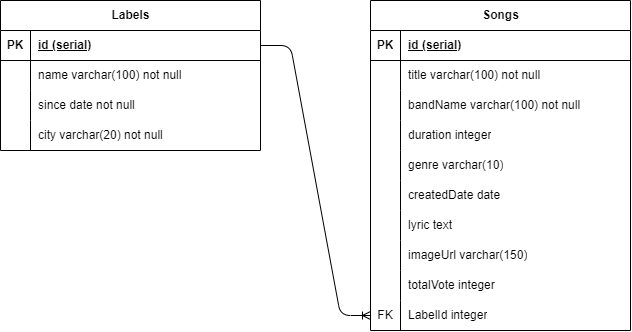

The diagram above was exported from draw.io. Its source (the exported page's mxGraphModel, read from the mxfile embedded in the PNG):
<mxGraphModel dx="1131" dy="733" grid="1" gridSize="10" guides="1" tooltips="1" connect="1" arrows="1" fold="1" page="1" pageScale="1" pageWidth="1169" pageHeight="827" math="0" shadow="0">
  <root>
    <mxCell id="0" />
    <mxCell id="1" parent="0" />
    <mxCell id="2" value="Labels" style="shape=table;startSize=30;container=1;collapsible=1;childLayout=tableLayout;fixedRows=1;rowLines=0;fontStyle=1;align=center;resizeLast=1;html=1;" vertex="1" parent="1">
      <mxGeometry x="90" y="190" width="260" height="150" as="geometry" />
    </mxCell>
    <mxCell id="3" value="" style="shape=tableRow;horizontal=0;startSize=0;swimlaneHead=0;swimlaneBody=0;fillColor=none;collapsible=0;dropTarget=0;points=[[0,0.5],[1,0.5]];portConstraint=eastwest;top=0;left=0;right=0;bottom=1;" vertex="1" parent="2">
      <mxGeometry y="30" width="260" height="30" as="geometry" />
    </mxCell>
    <mxCell id="4" value="PK" style="shape=partialRectangle;connectable=0;fillColor=none;top=0;left=0;bottom=0;right=0;fontStyle=1;overflow=hidden;whiteSpace=wrap;html=1;" vertex="1" parent="3">
      <mxGeometry width="30" height="30" as="geometry">
        <mxRectangle width="30" height="30" as="alternateBounds" />
      </mxGeometry>
    </mxCell>
    <mxCell id="5" value="id (serial)" style="shape=partialRectangle;connectable=0;fillColor=none;top=0;left=0;bottom=0;right=0;align=left;spacingLeft=6;fontStyle=5;overflow=hidden;whiteSpace=wrap;html=1;" vertex="1" parent="3">
      <mxGeometry x="30" width="230" height="30" as="geometry">
        <mxRectangle width="230" height="30" as="alternateBounds" />
      </mxGeometry>
    </mxCell>
    <mxCell id="6" value="" style="shape=tableRow;horizontal=0;startSize=0;swimlaneHead=0;swimlaneBody=0;fillColor=none;collapsible=0;dropTarget=0;points=[[0,0.5],[1,0.5]];portConstraint=eastwest;top=0;left=0;right=0;bottom=0;" vertex="1" parent="2">
      <mxGeometry y="60" width="260" height="30" as="geometry" />
    </mxCell>
    <mxCell id="7" value="" style="shape=partialRectangle;connectable=0;fillColor=none;top=0;left=0;bottom=0;right=0;editable=1;overflow=hidden;whiteSpace=wrap;html=1;" vertex="1" parent="6">
      <mxGeometry width="30" height="30" as="geometry">
        <mxRectangle width="30" height="30" as="alternateBounds" />
      </mxGeometry>
    </mxCell>
    <mxCell id="8" value="name varchar(100) not null" style="shape=partialRectangle;connectable=0;fillColor=none;top=0;left=0;bottom=0;right=0;align=left;spacingLeft=6;overflow=hidden;whiteSpace=wrap;html=1;" vertex="1" parent="6">
      <mxGeometry x="30" width="230" height="30" as="geometry">
        <mxRectangle width="230" height="30" as="alternateBounds" />
      </mxGeometry>
    </mxCell>
    <mxCell id="9" value="" style="shape=tableRow;horizontal=0;startSize=0;swimlaneHead=0;swimlaneBody=0;fillColor=none;collapsible=0;dropTarget=0;points=[[0,0.5],[1,0.5]];portConstraint=eastwest;top=0;left=0;right=0;bottom=0;" vertex="1" parent="2">
      <mxGeometry y="90" width="260" height="30" as="geometry" />
    </mxCell>
    <mxCell id="10" value="" style="shape=partialRectangle;connectable=0;fillColor=none;top=0;left=0;bottom=0;right=0;editable=1;overflow=hidden;whiteSpace=wrap;html=1;" vertex="1" parent="9">
      <mxGeometry width="30" height="30" as="geometry">
        <mxRectangle width="30" height="30" as="alternateBounds" />
      </mxGeometry>
    </mxCell>
    <mxCell id="11" value="since date not null" style="shape=partialRectangle;connectable=0;fillColor=none;top=0;left=0;bottom=0;right=0;align=left;spacingLeft=6;overflow=hidden;whiteSpace=wrap;html=1;" vertex="1" parent="9">
      <mxGeometry x="30" width="230" height="30" as="geometry">
        <mxRectangle width="230" height="30" as="alternateBounds" />
      </mxGeometry>
    </mxCell>
    <mxCell id="12" value="" style="shape=tableRow;horizontal=0;startSize=0;swimlaneHead=0;swimlaneBody=0;fillColor=none;collapsible=0;dropTarget=0;points=[[0,0.5],[1,0.5]];portConstraint=eastwest;top=0;left=0;right=0;bottom=0;" vertex="1" parent="2">
      <mxGeometry y="120" width="260" height="30" as="geometry" />
    </mxCell>
    <mxCell id="13" value="" style="shape=partialRectangle;connectable=0;fillColor=none;top=0;left=0;bottom=0;right=0;editable=1;overflow=hidden;whiteSpace=wrap;html=1;" vertex="1" parent="12">
      <mxGeometry width="30" height="30" as="geometry">
        <mxRectangle width="30" height="30" as="alternateBounds" />
      </mxGeometry>
    </mxCell>
    <mxCell id="14" value="city varchar(20) not null" style="shape=partialRectangle;connectable=0;fillColor=none;top=0;left=0;bottom=0;right=0;align=left;spacingLeft=6;overflow=hidden;whiteSpace=wrap;html=1;" vertex="1" parent="12">
      <mxGeometry x="30" width="230" height="30" as="geometry">
        <mxRectangle width="230" height="30" as="alternateBounds" />
      </mxGeometry>
    </mxCell>
    <mxCell id="15" value="Songs" style="shape=table;startSize=30;container=1;collapsible=1;childLayout=tableLayout;fixedRows=1;rowLines=0;fontStyle=1;align=center;resizeLast=1;html=1;" vertex="1" parent="1">
      <mxGeometry x="460" y="190" width="260" height="330" as="geometry" />
    </mxCell>
    <mxCell id="16" value="" style="shape=tableRow;horizontal=0;startSize=0;swimlaneHead=0;swimlaneBody=0;fillColor=none;collapsible=0;dropTarget=0;points=[[0,0.5],[1,0.5]];portConstraint=eastwest;top=0;left=0;right=0;bottom=1;" vertex="1" parent="15">
      <mxGeometry y="30" width="260" height="30" as="geometry" />
    </mxCell>
    <mxCell id="17" value="PK" style="shape=partialRectangle;connectable=0;fillColor=none;top=0;left=0;bottom=0;right=0;fontStyle=1;overflow=hidden;whiteSpace=wrap;html=1;" vertex="1" parent="16">
      <mxGeometry width="30" height="30" as="geometry">
        <mxRectangle width="30" height="30" as="alternateBounds" />
      </mxGeometry>
    </mxCell>
    <mxCell id="18" value="id (serial)" style="shape=partialRectangle;connectable=0;fillColor=none;top=0;left=0;bottom=0;right=0;align=left;spacingLeft=6;fontStyle=5;overflow=hidden;whiteSpace=wrap;html=1;" vertex="1" parent="16">
      <mxGeometry x="30" width="230" height="30" as="geometry">
        <mxRectangle width="230" height="30" as="alternateBounds" />
      </mxGeometry>
    </mxCell>
    <mxCell id="19" value="" style="shape=tableRow;horizontal=0;startSize=0;swimlaneHead=0;swimlaneBody=0;fillColor=none;collapsible=0;dropTarget=0;points=[[0,0.5],[1,0.5]];portConstraint=eastwest;top=0;left=0;right=0;bottom=0;" vertex="1" parent="15">
      <mxGeometry y="60" width="260" height="30" as="geometry" />
    </mxCell>
    <mxCell id="20" value="" style="shape=partialRectangle;connectable=0;fillColor=none;top=0;left=0;bottom=0;right=0;editable=1;overflow=hidden;whiteSpace=wrap;html=1;" vertex="1" parent="19">
      <mxGeometry width="30" height="30" as="geometry">
        <mxRectangle width="30" height="30" as="alternateBounds" />
      </mxGeometry>
    </mxCell>
    <mxCell id="21" value="title varchar(100) not null" style="shape=partialRectangle;connectable=0;fillColor=none;top=0;left=0;bottom=0;right=0;align=left;spacingLeft=6;overflow=hidden;whiteSpace=wrap;html=1;" vertex="1" parent="19">
      <mxGeometry x="30" width="230" height="30" as="geometry">
        <mxRectangle width="230" height="30" as="alternateBounds" />
      </mxGeometry>
    </mxCell>
    <mxCell id="22" value="" style="shape=tableRow;horizontal=0;startSize=0;swimlaneHead=0;swimlaneBody=0;fillColor=none;collapsible=0;dropTarget=0;points=[[0,0.5],[1,0.5]];portConstraint=eastwest;top=0;left=0;right=0;bottom=0;" vertex="1" parent="15">
      <mxGeometry y="90" width="260" height="30" as="geometry" />
    </mxCell>
    <mxCell id="23" value="" style="shape=partialRectangle;connectable=0;fillColor=none;top=0;left=0;bottom=0;right=0;editable=1;overflow=hidden;whiteSpace=wrap;html=1;" vertex="1" parent="22">
      <mxGeometry width="30" height="30" as="geometry">
        <mxRectangle width="30" height="30" as="alternateBounds" />
      </mxGeometry>
    </mxCell>
    <mxCell id="24" value="bandName varchar(100) not null" style="shape=partialRectangle;connectable=0;fillColor=none;top=0;left=0;bottom=0;right=0;align=left;spacingLeft=6;overflow=hidden;whiteSpace=wrap;html=1;" vertex="1" parent="22">
      <mxGeometry x="30" width="230" height="30" as="geometry">
        <mxRectangle width="230" height="30" as="alternateBounds" />
      </mxGeometry>
    </mxCell>
    <mxCell id="25" value="" style="shape=tableRow;horizontal=0;startSize=0;swimlaneHead=0;swimlaneBody=0;fillColor=none;collapsible=0;dropTarget=0;points=[[0,0.5],[1,0.5]];portConstraint=eastwest;top=0;left=0;right=0;bottom=0;" vertex="1" parent="15">
      <mxGeometry y="120" width="260" height="30" as="geometry" />
    </mxCell>
    <mxCell id="26" value="" style="shape=partialRectangle;connectable=0;fillColor=none;top=0;left=0;bottom=0;right=0;editable=1;overflow=hidden;whiteSpace=wrap;html=1;" vertex="1" parent="25">
      <mxGeometry width="30" height="30" as="geometry">
        <mxRectangle width="30" height="30" as="alternateBounds" />
      </mxGeometry>
    </mxCell>
    <mxCell id="27" value="duration integer" style="shape=partialRectangle;connectable=0;fillColor=none;top=0;left=0;bottom=0;right=0;align=left;spacingLeft=6;overflow=hidden;whiteSpace=wrap;html=1;" vertex="1" parent="25">
      <mxGeometry x="30" width="230" height="30" as="geometry">
        <mxRectangle width="230" height="30" as="alternateBounds" />
      </mxGeometry>
    </mxCell>
    <mxCell id="37" style="shape=tableRow;horizontal=0;startSize=0;swimlaneHead=0;swimlaneBody=0;fillColor=none;collapsible=0;dropTarget=0;points=[[0,0.5],[1,0.5]];portConstraint=eastwest;top=0;left=0;right=0;bottom=0;" vertex="1" parent="15">
      <mxGeometry y="150" width="260" height="30" as="geometry" />
    </mxCell>
    <mxCell id="38" style="shape=partialRectangle;connectable=0;fillColor=none;top=0;left=0;bottom=0;right=0;editable=1;overflow=hidden;whiteSpace=wrap;html=1;" vertex="1" parent="37">
      <mxGeometry width="30" height="30" as="geometry">
        <mxRectangle width="30" height="30" as="alternateBounds" />
      </mxGeometry>
    </mxCell>
    <mxCell id="39" value="genre varchar(10)" style="shape=partialRectangle;connectable=0;fillColor=none;top=0;left=0;bottom=0;right=0;align=left;spacingLeft=6;overflow=hidden;whiteSpace=wrap;html=1;" vertex="1" parent="37">
      <mxGeometry x="30" width="230" height="30" as="geometry">
        <mxRectangle width="230" height="30" as="alternateBounds" />
      </mxGeometry>
    </mxCell>
    <mxCell id="34" style="shape=tableRow;horizontal=0;startSize=0;swimlaneHead=0;swimlaneBody=0;fillColor=none;collapsible=0;dropTarget=0;points=[[0,0.5],[1,0.5]];portConstraint=eastwest;top=0;left=0;right=0;bottom=0;" vertex="1" parent="15">
      <mxGeometry y="180" width="260" height="30" as="geometry" />
    </mxCell>
    <mxCell id="35" style="shape=partialRectangle;connectable=0;fillColor=none;top=0;left=0;bottom=0;right=0;editable=1;overflow=hidden;whiteSpace=wrap;html=1;" vertex="1" parent="34">
      <mxGeometry width="30" height="30" as="geometry">
        <mxRectangle width="30" height="30" as="alternateBounds" />
      </mxGeometry>
    </mxCell>
    <mxCell id="36" value="createdDate date" style="shape=partialRectangle;connectable=0;fillColor=none;top=0;left=0;bottom=0;right=0;align=left;spacingLeft=6;overflow=hidden;whiteSpace=wrap;html=1;" vertex="1" parent="34">
      <mxGeometry x="30" width="230" height="30" as="geometry">
        <mxRectangle width="230" height="30" as="alternateBounds" />
      </mxGeometry>
    </mxCell>
    <mxCell id="31" style="shape=tableRow;horizontal=0;startSize=0;swimlaneHead=0;swimlaneBody=0;fillColor=none;collapsible=0;dropTarget=0;points=[[0,0.5],[1,0.5]];portConstraint=eastwest;top=0;left=0;right=0;bottom=0;" vertex="1" parent="15">
      <mxGeometry y="210" width="260" height="30" as="geometry" />
    </mxCell>
    <mxCell id="32" style="shape=partialRectangle;connectable=0;fillColor=none;top=0;left=0;bottom=0;right=0;editable=1;overflow=hidden;whiteSpace=wrap;html=1;" vertex="1" parent="31">
      <mxGeometry width="30" height="30" as="geometry">
        <mxRectangle width="30" height="30" as="alternateBounds" />
      </mxGeometry>
    </mxCell>
    <mxCell id="33" value="lyric&amp;nbsp;text" style="shape=partialRectangle;connectable=0;fillColor=none;top=0;left=0;bottom=0;right=0;align=left;spacingLeft=6;overflow=hidden;whiteSpace=wrap;html=1;" vertex="1" parent="31">
      <mxGeometry x="30" width="230" height="30" as="geometry">
        <mxRectangle width="230" height="30" as="alternateBounds" />
      </mxGeometry>
    </mxCell>
    <mxCell id="28" style="shape=tableRow;horizontal=0;startSize=0;swimlaneHead=0;swimlaneBody=0;fillColor=none;collapsible=0;dropTarget=0;points=[[0,0.5],[1,0.5]];portConstraint=eastwest;top=0;left=0;right=0;bottom=0;" vertex="1" parent="15">
      <mxGeometry y="240" width="260" height="30" as="geometry" />
    </mxCell>
    <mxCell id="29" style="shape=partialRectangle;connectable=0;fillColor=none;top=0;left=0;bottom=0;right=0;editable=1;overflow=hidden;whiteSpace=wrap;html=1;" vertex="1" parent="28">
      <mxGeometry width="30" height="30" as="geometry">
        <mxRectangle width="30" height="30" as="alternateBounds" />
      </mxGeometry>
    </mxCell>
    <mxCell id="30" value="imageUrl varchar(150)" style="shape=partialRectangle;connectable=0;fillColor=none;top=0;left=0;bottom=0;right=0;align=left;spacingLeft=6;overflow=hidden;whiteSpace=wrap;html=1;" vertex="1" parent="28">
      <mxGeometry x="30" width="230" height="30" as="geometry">
        <mxRectangle width="230" height="30" as="alternateBounds" />
      </mxGeometry>
    </mxCell>
    <mxCell id="40" style="shape=tableRow;horizontal=0;startSize=0;swimlaneHead=0;swimlaneBody=0;fillColor=none;collapsible=0;dropTarget=0;points=[[0,0.5],[1,0.5]];portConstraint=eastwest;top=0;left=0;right=0;bottom=0;" vertex="1" parent="15">
      <mxGeometry y="270" width="260" height="30" as="geometry" />
    </mxCell>
    <mxCell id="41" style="shape=partialRectangle;connectable=0;fillColor=none;top=0;left=0;bottom=0;right=0;editable=1;overflow=hidden;whiteSpace=wrap;html=1;" vertex="1" parent="40">
      <mxGeometry width="30" height="30" as="geometry">
        <mxRectangle width="30" height="30" as="alternateBounds" />
      </mxGeometry>
    </mxCell>
    <mxCell id="42" value="totalVote integer" style="shape=partialRectangle;connectable=0;fillColor=none;top=0;left=0;bottom=0;right=0;align=left;spacingLeft=6;overflow=hidden;whiteSpace=wrap;html=1;" vertex="1" parent="40">
      <mxGeometry x="30" width="230" height="30" as="geometry">
        <mxRectangle width="230" height="30" as="alternateBounds" />
      </mxGeometry>
    </mxCell>
    <mxCell id="43" style="shape=tableRow;horizontal=0;startSize=0;swimlaneHead=0;swimlaneBody=0;fillColor=none;collapsible=0;dropTarget=0;points=[[0,0.5],[1,0.5]];portConstraint=eastwest;top=0;left=0;right=0;bottom=0;" vertex="1" parent="15">
      <mxGeometry y="300" width="260" height="30" as="geometry" />
    </mxCell>
    <mxCell id="44" value="FK" style="shape=partialRectangle;connectable=0;fillColor=none;top=0;left=0;bottom=0;right=0;editable=1;overflow=hidden;whiteSpace=wrap;html=1;" vertex="1" parent="43">
      <mxGeometry width="30" height="30" as="geometry">
        <mxRectangle width="30" height="30" as="alternateBounds" />
      </mxGeometry>
    </mxCell>
    <mxCell id="45" value="LabelId integer" style="shape=partialRectangle;connectable=0;fillColor=none;top=0;left=0;bottom=0;right=0;align=left;spacingLeft=6;overflow=hidden;whiteSpace=wrap;html=1;" vertex="1" parent="43">
      <mxGeometry x="30" width="230" height="30" as="geometry">
        <mxRectangle width="230" height="30" as="alternateBounds" />
      </mxGeometry>
    </mxCell>
    <mxCell id="46" value="" style="edgeStyle=entityRelationEdgeStyle;fontSize=12;html=1;endArrow=ERoneToMany;entryX=0;entryY=0.5;entryDx=0;entryDy=0;exitX=1;exitY=0.5;exitDx=0;exitDy=0;" edge="1" parent="1" source="3" target="43">
      <mxGeometry width="100" height="100" relative="1" as="geometry">
        <mxPoint x="280" y="530" as="sourcePoint" />
        <mxPoint x="380" y="430" as="targetPoint" />
      </mxGeometry>
    </mxCell>
  </root>
</mxGraphModel>